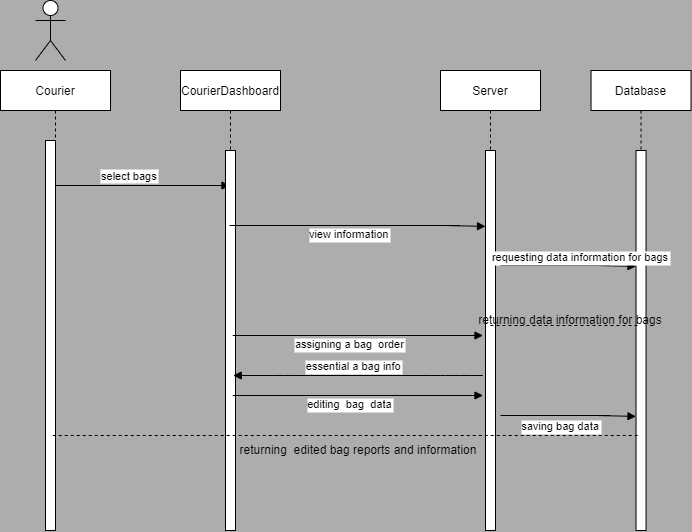

The diagram above was exported from draw.io. Its source (the exported page's mxGraphModel, read from the mxfile embedded in the PNG):
<mxGraphModel dx="731" dy="781" grid="1" gridSize="10" guides="1" tooltips="1" connect="1" arrows="1" fold="1" page="1" pageScale="1" pageWidth="850" pageHeight="1100" background="#ADADAD" math="0" shadow="0">
  <root>
    <mxCell id="0" />
    <mxCell id="1" parent="0" />
    <mxCell id="vjI9oxsldAWOg9yZecFp-1" value="Courier" style="shape=umlLifeline;perimeter=lifelinePerimeter;container=1;collapsible=0;recursiveResize=0;rounded=0;shadow=0;strokeWidth=1;" vertex="1" parent="1">
      <mxGeometry x="130" y="95" width="110" height="460" as="geometry" />
    </mxCell>
    <mxCell id="vjI9oxsldAWOg9yZecFp-2" value="" style="points=[];perimeter=orthogonalPerimeter;rounded=0;shadow=0;strokeWidth=1;" vertex="1" parent="vjI9oxsldAWOg9yZecFp-1">
      <mxGeometry x="45" y="70" width="10" height="390" as="geometry" />
    </mxCell>
    <mxCell id="vjI9oxsldAWOg9yZecFp-3" value="select bags" style="verticalAlign=bottom;endArrow=block;shadow=0;strokeWidth=1;" edge="1" parent="vjI9oxsldAWOg9yZecFp-1" target="vjI9oxsldAWOg9yZecFp-5">
      <mxGeometry relative="1" as="geometry">
        <mxPoint x="55" y="115" as="sourcePoint" />
        <mxPoint x="166.5" y="115.89999999999998" as="targetPoint" />
        <Array as="points">
          <mxPoint x="145.5" y="115" />
          <mxPoint x="125.5" y="115" />
        </Array>
      </mxGeometry>
    </mxCell>
    <mxCell id="vjI9oxsldAWOg9yZecFp-4" value="&lt;br&gt;" style="edgeLabel;html=1;align=center;verticalAlign=middle;resizable=0;points=[];" vertex="1" connectable="0" parent="vjI9oxsldAWOg9yZecFp-3">
      <mxGeometry x="0.05" y="-4" relative="1" as="geometry">
        <mxPoint as="offset" />
      </mxGeometry>
    </mxCell>
    <mxCell id="vjI9oxsldAWOg9yZecFp-5" value="CourierDashboard" style="shape=umlLifeline;perimeter=lifelinePerimeter;container=1;collapsible=0;recursiveResize=0;rounded=0;shadow=0;strokeWidth=1;labelBackgroundColor=none;" vertex="1" parent="1">
      <mxGeometry x="310" y="95" width="100" height="460" as="geometry" />
    </mxCell>
    <mxCell id="vjI9oxsldAWOg9yZecFp-6" value="" style="points=[];perimeter=orthogonalPerimeter;rounded=0;shadow=0;strokeWidth=1;" vertex="1" parent="vjI9oxsldAWOg9yZecFp-5">
      <mxGeometry x="45" y="80" width="10" height="380" as="geometry" />
    </mxCell>
    <mxCell id="vjI9oxsldAWOg9yZecFp-7" value="Server" style="shape=umlLifeline;perimeter=lifelinePerimeter;container=1;collapsible=0;recursiveResize=0;rounded=0;shadow=0;strokeWidth=1;" vertex="1" parent="1">
      <mxGeometry x="570" y="95" width="100" height="460" as="geometry" />
    </mxCell>
    <mxCell id="vjI9oxsldAWOg9yZecFp-8" value="" style="points=[];perimeter=orthogonalPerimeter;rounded=0;shadow=0;strokeWidth=1;" vertex="1" parent="vjI9oxsldAWOg9yZecFp-7">
      <mxGeometry x="45" y="80" width="10" height="380" as="geometry" />
    </mxCell>
    <mxCell id="vjI9oxsldAWOg9yZecFp-9" value="view information" style="verticalAlign=bottom;endArrow=block;shadow=0;strokeWidth=1;entryX=0.1;entryY=0.016;entryDx=0;entryDy=0;entryPerimeter=0;" edge="1" parent="vjI9oxsldAWOg9yZecFp-7" source="vjI9oxsldAWOg9yZecFp-5">
      <mxGeometry x="-0.2014" y="-18" relative="1" as="geometry">
        <mxPoint x="-66.5" y="155" as="sourcePoint" />
        <mxPoint x="45" y="155.89999999999998" as="targetPoint" />
        <Array as="points">
          <mxPoint x="24" y="155" />
          <mxPoint x="4" y="155" />
        </Array>
        <mxPoint x="1" as="offset" />
      </mxGeometry>
    </mxCell>
    <mxCell id="vjI9oxsldAWOg9yZecFp-10" value="&lt;br&gt;" style="edgeLabel;html=1;align=center;verticalAlign=middle;resizable=0;points=[];" vertex="1" connectable="0" parent="vjI9oxsldAWOg9yZecFp-9">
      <mxGeometry x="0.05" y="-4" relative="1" as="geometry">
        <mxPoint as="offset" />
      </mxGeometry>
    </mxCell>
    <mxCell id="vjI9oxsldAWOg9yZecFp-11" value="" style="shape=umlActor;verticalLabelPosition=bottom;verticalAlign=top;html=1;outlineConnect=0;" vertex="1" parent="1">
      <mxGeometry x="165" y="25" width="30" height="60" as="geometry" />
    </mxCell>
    <mxCell id="vjI9oxsldAWOg9yZecFp-12" value="Database" style="shape=umlLifeline;perimeter=lifelinePerimeter;container=1;collapsible=0;recursiveResize=0;rounded=0;shadow=0;strokeWidth=1;" vertex="1" parent="1">
      <mxGeometry x="720.53" y="95" width="100" height="460" as="geometry" />
    </mxCell>
    <mxCell id="vjI9oxsldAWOg9yZecFp-13" value="" style="points=[];perimeter=orthogonalPerimeter;rounded=0;shadow=0;strokeWidth=1;" vertex="1" parent="vjI9oxsldAWOg9yZecFp-12">
      <mxGeometry x="45" y="80" width="10" height="380" as="geometry" />
    </mxCell>
    <mxCell id="vjI9oxsldAWOg9yZecFp-26" value="returning data information for bags" style="text;html=1;strokeColor=none;fillColor=none;align=center;verticalAlign=middle;whiteSpace=wrap;rounded=0;" vertex="1" parent="vjI9oxsldAWOg9yZecFp-12">
      <mxGeometry x="-120.52999999999997" y="235" width="200" height="30" as="geometry" />
    </mxCell>
    <mxCell id="vjI9oxsldAWOg9yZecFp-14" value="&lt;br&gt;" style="edgeLabel;html=1;align=center;verticalAlign=middle;resizable=0;points=[];" vertex="1" connectable="0" parent="1">
      <mxGeometry x="720.8788364412142" y="219.11491110480313" as="geometry" />
    </mxCell>
    <mxCell id="vjI9oxsldAWOg9yZecFp-15" value="&lt;br&gt;" style="edgeLabel;html=1;align=center;verticalAlign=middle;resizable=0;points=[];" vertex="1" connectable="0" parent="1">
      <mxGeometry x="710.0028760446762" y="284.68972025420214" as="geometry" />
    </mxCell>
    <mxCell id="vjI9oxsldAWOg9yZecFp-16" value="requesting data information for bags" style="verticalAlign=bottom;endArrow=block;shadow=0;strokeWidth=1;entryX=0.1;entryY=0.016;entryDx=0;entryDy=0;entryPerimeter=0;" edge="1" parent="1">
      <mxGeometry x="-0.0884" y="-1" relative="1" as="geometry">
        <mxPoint x="630" y="290" as="sourcePoint" />
        <mxPoint x="765.5" y="290.9" as="targetPoint" />
        <Array as="points">
          <mxPoint x="744.5" y="290" />
          <mxPoint x="724.5" y="290" />
        </Array>
        <mxPoint as="offset" />
      </mxGeometry>
    </mxCell>
    <mxCell id="vjI9oxsldAWOg9yZecFp-17" value="&lt;br&gt;" style="edgeLabel;html=1;align=center;verticalAlign=middle;resizable=0;points=[];" vertex="1" connectable="0" parent="vjI9oxsldAWOg9yZecFp-16">
      <mxGeometry x="0.05" y="-4" relative="1" as="geometry">
        <mxPoint as="offset" />
      </mxGeometry>
    </mxCell>
    <mxCell id="vjI9oxsldAWOg9yZecFp-18" value="" style="endArrow=none;dashed=1;html=1;rounded=0;" edge="1" parent="1" target="vjI9oxsldAWOg9yZecFp-12">
      <mxGeometry width="50" height="50" relative="1" as="geometry">
        <mxPoint x="620" y="350" as="sourcePoint" />
        <mxPoint x="590" y="360" as="targetPoint" />
        <Array as="points">
          <mxPoint x="650" y="350" />
        </Array>
      </mxGeometry>
    </mxCell>
    <mxCell id="vjI9oxsldAWOg9yZecFp-20" value="editing  bag  data" style="verticalAlign=bottom;endArrow=block;shadow=0;strokeWidth=1;" edge="1" parent="1">
      <mxGeometry x="-0.1946" y="-18" relative="1" as="geometry">
        <mxPoint x="362.25" y="420" as="sourcePoint" />
        <mxPoint x="612.5" y="420" as="targetPoint" />
        <Array as="points">
          <mxPoint x="596.75" y="420" />
          <mxPoint x="576.75" y="420" />
        </Array>
        <mxPoint as="offset" />
      </mxGeometry>
    </mxCell>
    <mxCell id="vjI9oxsldAWOg9yZecFp-21" value="&lt;br&gt;" style="edgeLabel;html=1;align=center;verticalAlign=middle;resizable=0;points=[];" vertex="1" connectable="0" parent="vjI9oxsldAWOg9yZecFp-20">
      <mxGeometry x="0.05" y="-4" relative="1" as="geometry">
        <mxPoint as="offset" />
      </mxGeometry>
    </mxCell>
    <mxCell id="vjI9oxsldAWOg9yZecFp-22" value="saving bag data" style="verticalAlign=bottom;endArrow=block;shadow=0;strokeWidth=1;entryX=0.1;entryY=0.016;entryDx=0;entryDy=0;entryPerimeter=0;" edge="1" parent="1">
      <mxGeometry x="-0.3163" y="-20" relative="1" as="geometry">
        <mxPoint x="630" y="440" as="sourcePoint" />
        <mxPoint x="765.5" y="440.9" as="targetPoint" />
        <Array as="points">
          <mxPoint x="744.5" y="440" />
          <mxPoint x="724.5" y="440" />
        </Array>
        <mxPoint as="offset" />
      </mxGeometry>
    </mxCell>
    <mxCell id="vjI9oxsldAWOg9yZecFp-23" value="&lt;br&gt;" style="edgeLabel;html=1;align=center;verticalAlign=middle;resizable=0;points=[];" vertex="1" connectable="0" parent="vjI9oxsldAWOg9yZecFp-22">
      <mxGeometry x="0.05" y="-4" relative="1" as="geometry">
        <mxPoint as="offset" />
      </mxGeometry>
    </mxCell>
    <mxCell id="vjI9oxsldAWOg9yZecFp-24" value="" style="endArrow=none;dashed=1;html=1;rounded=0;" edge="1" parent="1">
      <mxGeometry width="50" height="50" relative="1" as="geometry">
        <mxPoint x="182.24" y="460" as="sourcePoint" />
        <mxPoint x="767.77" y="460" as="targetPoint" />
      </mxGeometry>
    </mxCell>
    <mxCell id="vjI9oxsldAWOg9yZecFp-25" value="returning&amp;nbsp; edited bag reports and information" style="text;html=1;strokeColor=none;fillColor=none;align=center;verticalAlign=middle;whiteSpace=wrap;rounded=0;" vertex="1" parent="1">
      <mxGeometry x="362.5" y="460" width="250" height="30" as="geometry" />
    </mxCell>
    <mxCell id="vjI9oxsldAWOg9yZecFp-27" value="assigning a bag  order" style="verticalAlign=bottom;endArrow=block;shadow=0;strokeWidth=1;" edge="1" parent="1">
      <mxGeometry x="-0.1946" y="-18" relative="1" as="geometry">
        <mxPoint x="362.25" y="360" as="sourcePoint" />
        <mxPoint x="612.5" y="360" as="targetPoint" />
        <Array as="points">
          <mxPoint x="596.75" y="360" />
          <mxPoint x="576.75" y="360" />
        </Array>
        <mxPoint as="offset" />
      </mxGeometry>
    </mxCell>
    <mxCell id="vjI9oxsldAWOg9yZecFp-28" value="&lt;br&gt;" style="edgeLabel;html=1;align=center;verticalAlign=middle;resizable=0;points=[];" vertex="1" connectable="0" parent="vjI9oxsldAWOg9yZecFp-27">
      <mxGeometry x="0.05" y="-4" relative="1" as="geometry">
        <mxPoint as="offset" />
      </mxGeometry>
    </mxCell>
    <mxCell id="vjI9oxsldAWOg9yZecFp-29" value="essential a bag info" style="verticalAlign=bottom;endArrow=block;shadow=0;strokeWidth=1;" edge="1" parent="1">
      <mxGeometry x="0.0381" relative="1" as="geometry">
        <mxPoint x="612.25" y="400" as="sourcePoint" />
        <mxPoint x="362.75" y="400" as="targetPoint" />
        <Array as="points">
          <mxPoint x="589.75" y="400" />
          <mxPoint x="569.75" y="400" />
          <mxPoint x="412.75" y="400" />
        </Array>
        <mxPoint x="1" as="offset" />
      </mxGeometry>
    </mxCell>
    <mxCell id="vjI9oxsldAWOg9yZecFp-30" value="&lt;br&gt;" style="edgeLabel;html=1;align=center;verticalAlign=middle;resizable=0;points=[];" vertex="1" connectable="0" parent="vjI9oxsldAWOg9yZecFp-29">
      <mxGeometry x="0.05" y="-4" relative="1" as="geometry">
        <mxPoint as="offset" />
      </mxGeometry>
    </mxCell>
  </root>
</mxGraphModel>